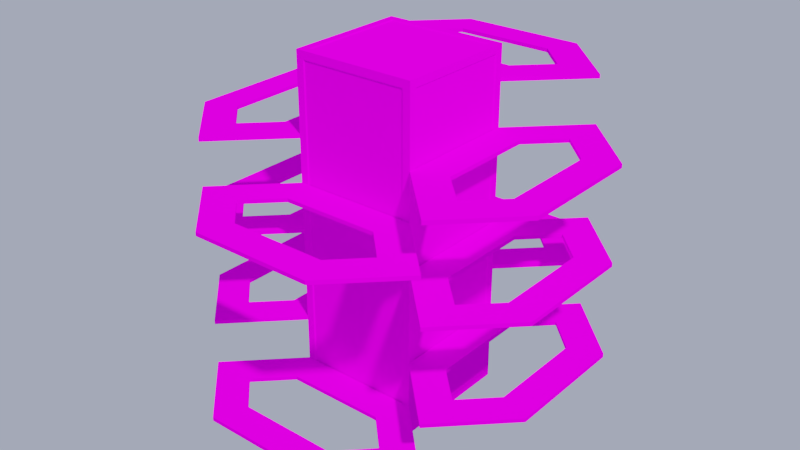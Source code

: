# Source: st011.blend  (saved by Blender 3.1.7; exported with 4.5.12 LTS)
import bpy
from mathutils import Matrix  # noqa: F401  (used for matrix-valued properties, if any)

bpy.ops.wm.read_factory_settings(use_empty=True)
scene = bpy.context.scene
scene.name = 'level1_ref'

# ---- images (referenced by path relative to the original .blend; pixels are not part of the script)
import os
ASSET_DIR = os.environ.get("B2B_ASSET_DIR", "")  # directory of the original .blend (textures are referenced by path, not embedded)
HERE = os.path.dirname(os.path.abspath(__file__))  # packed textures are extracted next to this script under _unpacked/

def load_image(name, relpath, width, height, colorspace="sRGB"):
    """Load a texture the original file referenced (path relative to the .blend, or extracted next to this script)."""
    p = next((c for c in (os.path.join(HERE, relpath), os.path.join(ASSET_DIR, relpath)) if relpath and os.path.exists(c)), "")
    if p:
        img = bpy.data.images.load(p, check_existing=True)
        img.name = name
    else:  # same state as the original file: an image datablock whose file is absent (Cycles renders it pink)
        img = bpy.data.images.new(name, width, height)
        img.source = "FILE"
        img.filepath = "//" + (relpath or name)
    img.colorspace_settings.name = colorspace
    return img
img_grass1_png = load_image('grass1.png', 'grass1.png', 1024, 1024, 'sRGB')
img_grass2_png = load_image('grass2.png', 'grass2.png', 1024, 1024, 'sRGB')
img_grass3_png = load_image('grass3.png', 'grass3.png', 1024, 1024, 'sRGB')
img_dirt1_png = load_image('dirt1.png', 'dirt1.png', 1024, 1024, 'sRGB')
img_dirt2_png = load_image('dirt2.png', 'dirt2.png', 1024, 1024, 'sRGB')
img_dirt3_png = load_image('dirt3.png', 'dirt3.png', 1024, 1024, 'sRGB')
img_w1fill_png = load_image('w1fill.png', 'w1fill.png', 1024, 1024, 'sRGB')
img_w1detailtrim_png = load_image('w1detailtrim.png', 'w1detailtrim.png', 1024, 1024, 'sRGB')
img_w1detaildoublebright_png = load_image('w1detaildoublebright.png', 'w1detaildoublebright.png', 1024, 1024, 'sRGB')
img_w1detail_png = load_image('w1detail.png', 'w1detail.png', 1024, 1024, 'sRGB')

# ---- materials (node trees are filled in below, after node groups)
mat_check = bpy.data.materials.new('check')
mat_check.alpha_threshold = 0.0
mat_check.use_backface_culling = True
mat_check.use_transparent_shadow = False
mat_check.diffuse_color = (0.4069, 0.8437, 0.8619, 1.0)
mat_check.roughness = 0.5
mat_check.specular_intensity = 0.0
mat_check2 = bpy.data.materials.new('check2')
mat_check2.alpha_threshold = 0.0
mat_check2.use_backface_culling = True
mat_check2.use_transparent_shadow = False
mat_check2.roughness = 0.5
mat_check2.specular_intensity = 0.0
mat_check3 = bpy.data.materials.new('check3')
mat_check3.alpha_threshold = 0.0
mat_check3.use_backface_culling = True
mat_check3.use_transparent_shadow = False
mat_check3.roughness = 0.5
mat_check3.specular_intensity = 0.0
mat_check4 = bpy.data.materials.new('check4')
mat_check4.alpha_threshold = 0.0
mat_check4.use_backface_culling = True
mat_check4.use_transparent_shadow = False
mat_check4.roughness = 0.5
mat_check4.specular_intensity = 0.0
mat_check5 = bpy.data.materials.new('check5')
mat_check5.use_backface_culling = True
mat_check5.use_transparent_shadow = False
mat_check5.roughness = 0.5
mat_check5.specular_intensity = 0.0
mat_check6 = bpy.data.materials.new('check6')
mat_check6.use_backface_culling = True
mat_check6.use_transparent_shadow = False
mat_check6.roughness = 0.5
mat_check6.specular_intensity = 0.0
mat_fill = bpy.data.materials.new('fill')
mat_fill.alpha_threshold = 0.0
mat_fill.use_backface_culling = True
mat_fill.use_transparent_shadow = False
mat_fill.roughness = 0.5
mat_fill.specular_intensity = 0.0
mat_trim1 = bpy.data.materials.new('trim1')
mat_trim1.use_backface_culling = True
mat_trim1.use_transparent_shadow = False
mat_trim1.roughness = 0.5
mat_trim1.specular_intensity = 0.0
mat_trim2 = bpy.data.materials.new('trim2')
mat_trim2.use_backface_culling = True
mat_trim2.use_transparent_shadow = False
mat_trim2.preview_render_type = 'FLAT'
mat_trim2.roughness = 0.5
mat_trim2.specular_intensity = 0.0
mat_trim3 = bpy.data.materials.new('trim3')
mat_trim3.use_backface_culling = True
mat_trim3.use_transparent_shadow = False
mat_trim3.roughness = 0.5
mat_trim3.specular_intensity = 0.0

# ---- node groups
ng_auto_smooth = bpy.data.node_groups.new('Auto Smooth', 'GeometryNodeTree')
_s = ng_auto_smooth.interface.new_socket(name='Geometry', in_out='OUTPUT', socket_type='NodeSocketGeometry')
_s = ng_auto_smooth.interface.new_socket(name='Geometry', in_out='INPUT', socket_type='NodeSocketGeometry')
_s = ng_auto_smooth.interface.new_socket(name='Angle', in_out='INPUT', socket_type='NodeSocketFloat')
_s.subtype = 'ANGLE'
_s.min_value = 0.0
_s.max_value = 3.142
ng_auto_smooth.is_modifier = True
_N = ng_auto_smooth.nodes; _L = ng_auto_smooth.links
n0 = _N.new('NodeGroupOutput'); n0.name = 'Group Output'; n0.location = (480, -100)
n1 = _N.new('NodeGroupInput'); n1.name = 'Group Input'; n1.location = (-420, -300)
n2 = _N.new('NodeGroupInput'); n2.name = 'Group Input.001'; n2.location = (-60, -100)
n3 = _N.new('GeometryNodeSetShadeSmooth'); n3.name = 'Set Shade Smooth'; n3.location = (120, -100)
n3.domain = 'EDGE'
n4 = _N.new('GeometryNodeSetShadeSmooth'); n4.name = 'Set Shade Smooth.001'; n4.location = (300, -100)
n5 = _N.new('GeometryNodeInputMeshEdgeAngle'); n5.name = 'Edge Angle'; n5.location = (-420, -220)
n6 = _N.new('GeometryNodeInputEdgeSmooth'); n6.name = 'Is Edge Smooth'; n6.location = (-60, -160)
n7 = _N.new('GeometryNodeInputShadeSmooth'); n7.name = 'Is Face Smooth'; n7.location = (-240, -340)
n8 = _N.new('FunctionNodeBooleanMath'); n8.name = 'Boolean Math'; n8.location = (-60, -220)
n9 = _N.new('FunctionNodeCompare'); n9.name = 'Compare'; n9.location = (-240, -180)
n9.operation = 'LESS_EQUAL'
_L.new(n5.outputs[0], n9.inputs[0])
_L.new(n4.outputs[0], n0.inputs[0])
_L.new(n1.outputs[1], n9.inputs[1])
_L.new(n9.outputs[0], n8.inputs[0])
_L.new(n7.outputs[0], n8.inputs[1])
_L.new(n2.outputs[0], n3.inputs[0])
_L.new(n6.outputs[0], n3.inputs[1])
_L.new(n3.outputs[0], n4.inputs[0])
_L.new(n8.outputs[0], n3.inputs[2])
n0.is_active_output = True

# ---- material node trees
mat_check.use_nodes = True; mat_check.node_tree.nodes.clear()
_N = mat_check.node_tree.nodes; _L = mat_check.node_tree.links
n0 = _N.new('ShaderNodeValToRGB'); n0.name = 'ColorRamp'; n0.location = (0, -200)
while len(n0.color_ramp.elements) > 1: n0.color_ramp.elements.remove(n0.color_ramp.elements[-1])
n0.color_ramp.elements[0].position = 0.0; n0.color_ramp.elements[0].color = (0.0, 0.0, 0.0, 1.0)
_e = n0.color_ramp.elements.new(1.0); _e.color = (1.0, 1.0, 1.0, 1.0)
n1 = _N.new('ShaderNodeOutputMaterial'); n1.name = 'Material Output'; n1.location = (200, 10)
n2 = _N.new('ShaderNodeTexImage'); n2.name = 'grass1.png.001'; n2.location = (-450, 0)
n2.label = 'Image grass1.png.001'
n2.width = 140
n2.image = img_grass1_png
n3 = _N.new('ShaderNodeTexCoord'); n3.name = 'Texture Coordinate'; n3.location = (-1000, 25)
n4 = _N.new('ShaderNodeMapping'); n4.name = 'Mapping: grass1.png.001'; n4.location = (-770, 0)
n4.label = 'Mapping: grass1.png.001'
n5 = _N.new('ShaderNodeBsdfPrincipled'); n5.name = 'Principled BSDF'; n5.location = (0, 0)
n5.distribution = 'GGX'
n5.subsurface_method = 'RANDOM_WALK_SKIN'
n5.inputs[3].default_value = 1.45
n5.inputs[13].default_value = 0.0
n5.inputs[27].default_value = (0.0, 0.0, 0.0, 1.0)
n5.inputs[28].default_value = 1.0
_L.new(n4.outputs[0], n2.inputs[0])
_L.new(n3.outputs[2], n4.inputs[0])
_L.new(n5.outputs[0], n1.inputs[0])
_L.new(n2.outputs[0], n5.inputs[0])
n1.is_active_output = True
mat_check2.use_nodes = True; mat_check2.node_tree.nodes.clear()
_N = mat_check2.node_tree.nodes; _L = mat_check2.node_tree.links
n0 = _N.new('ShaderNodeValToRGB'); n0.name = 'ColorRamp'; n0.location = (0, -200)
while len(n0.color_ramp.elements) > 1: n0.color_ramp.elements.remove(n0.color_ramp.elements[-1])
n0.color_ramp.elements[0].position = 0.0; n0.color_ramp.elements[0].color = (0.0, 0.0, 0.0, 1.0)
_e = n0.color_ramp.elements.new(1.0); _e.color = (1.0, 1.0, 1.0, 1.0)
n1 = _N.new('ShaderNodeOutputMaterial'); n1.name = 'Material Output'; n1.location = (200, 10)
n2 = _N.new('ShaderNodeTexImage'); n2.name = 'grass2.png'; n2.location = (-450, 0)
n2.label = 'Image grass2.png'
n2.width = 140
n2.image = img_grass2_png
n3 = _N.new('ShaderNodeTexCoord'); n3.name = 'Texture Coordinate'; n3.location = (-1000, 25)
n4 = _N.new('ShaderNodeMapping'); n4.name = 'Mapping: grass2.png'; n4.location = (-770, 0)
n4.label = 'Mapping: grass2.png'
n5 = _N.new('ShaderNodeBsdfPrincipled'); n5.name = 'Principled BSDF'; n5.location = (0, 0)
n5.distribution = 'GGX'
n5.subsurface_method = 'RANDOM_WALK_SKIN'
n5.inputs[3].default_value = 1.45
n5.inputs[13].default_value = 0.0
n5.inputs[27].default_value = (0.0, 0.0, 0.0, 1.0)
n5.inputs[28].default_value = 1.0
_L.new(n4.outputs[0], n2.inputs[0])
_L.new(n3.outputs[2], n4.inputs[0])
_L.new(n5.outputs[0], n1.inputs[0])
_L.new(n2.outputs[0], n5.inputs[0])
n1.is_active_output = True
mat_check3.use_nodes = True; mat_check3.node_tree.nodes.clear()
_N = mat_check3.node_tree.nodes; _L = mat_check3.node_tree.links
n0 = _N.new('ShaderNodeValToRGB'); n0.name = 'ColorRamp'; n0.location = (0, -200)
while len(n0.color_ramp.elements) > 1: n0.color_ramp.elements.remove(n0.color_ramp.elements[-1])
n0.color_ramp.elements[0].position = 0.0; n0.color_ramp.elements[0].color = (0.0, 0.0, 0.0, 1.0)
_e = n0.color_ramp.elements.new(1.0); _e.color = (1.0, 1.0, 1.0, 1.0)
n1 = _N.new('ShaderNodeOutputMaterial'); n1.name = 'Material Output'; n1.location = (200, 10)
n2 = _N.new('ShaderNodeTexImage'); n2.name = 'grass3.png'; n2.location = (-450, 0)
n2.label = 'Image grass3.png'
n2.width = 140
n2.image = img_grass3_png
n3 = _N.new('ShaderNodeTexCoord'); n3.name = 'Texture Coordinate'; n3.location = (-1000, 25)
n4 = _N.new('ShaderNodeMapping'); n4.name = 'Mapping: grass3.png'; n4.location = (-770, 0)
n4.label = 'Mapping: grass3.png'
n5 = _N.new('ShaderNodeBsdfPrincipled'); n5.name = 'Principled BSDF'; n5.location = (0, 0)
n5.distribution = 'GGX'
n5.subsurface_method = 'RANDOM_WALK_SKIN'
n5.inputs[3].default_value = 1.45
n5.inputs[13].default_value = 0.0
n5.inputs[27].default_value = (0.0, 0.0, 0.0, 1.0)
n5.inputs[28].default_value = 1.0
_L.new(n4.outputs[0], n2.inputs[0])
_L.new(n3.outputs[2], n4.inputs[0])
_L.new(n5.outputs[0], n1.inputs[0])
_L.new(n2.outputs[0], n5.inputs[0])
n1.is_active_output = True
mat_check4.use_nodes = True; mat_check4.node_tree.nodes.clear()
_N = mat_check4.node_tree.nodes; _L = mat_check4.node_tree.links
n0 = _N.new('ShaderNodeValToRGB'); n0.name = 'ColorRamp'; n0.location = (0, -200)
while len(n0.color_ramp.elements) > 1: n0.color_ramp.elements.remove(n0.color_ramp.elements[-1])
n0.color_ramp.elements[0].position = 0.0; n0.color_ramp.elements[0].color = (0.0, 0.0, 0.0, 1.0)
_e = n0.color_ramp.elements.new(1.0); _e.color = (1.0, 1.0, 1.0, 1.0)
n1 = _N.new('ShaderNodeOutputMaterial'); n1.name = 'Material Output'; n1.location = (200, 10)
n2 = _N.new('ShaderNodeTexImage'); n2.name = 'grass4.png'; n2.location = (-450, 0)
n2.label = 'Image grass4.png'
n2.width = 140
n2.image = img_dirt1_png
n3 = _N.new('ShaderNodeTexCoord'); n3.name = 'Texture Coordinate'; n3.location = (-1000, 25)
n4 = _N.new('ShaderNodeMapping'); n4.name = 'Mapping: grass4.png'; n4.location = (-770, 0)
n4.label = 'Mapping: grass4.png'
n5 = _N.new('ShaderNodeBsdfPrincipled'); n5.name = 'Principled BSDF'; n5.location = (0, 0)
n5.distribution = 'GGX'
n5.subsurface_method = 'RANDOM_WALK_SKIN'
n5.inputs[3].default_value = 1.45
n5.inputs[13].default_value = 0.0
n5.inputs[27].default_value = (0.0, 0.0, 0.0, 1.0)
n5.inputs[28].default_value = 1.0
_L.new(n4.outputs[0], n2.inputs[0])
_L.new(n3.outputs[2], n4.inputs[0])
_L.new(n5.outputs[0], n1.inputs[0])
_L.new(n2.outputs[0], n5.inputs[0])
n1.is_active_output = True
mat_check5.use_nodes = True; mat_check5.node_tree.nodes.clear()
_N = mat_check5.node_tree.nodes; _L = mat_check5.node_tree.links
n0 = _N.new('ShaderNodeBsdfPrincipled'); n0.name = 'Principled BSDF'; n0.location = (10, 300)
n0.distribution = 'GGX'
n0.subsurface_method = 'RANDOM_WALK_SKIN'
n0.inputs[3].default_value = 1.45
n0.inputs[13].default_value = 0.0
n0.inputs[27].default_value = (0.0, 0.0, 0.0, 1.0)
n0.inputs[28].default_value = 1.0
n1 = _N.new('ShaderNodeOutputMaterial'); n1.name = 'Material Output'; n1.location = (300, 300)
n2 = _N.new('ShaderNodeTexImage'); n2.name = 'Image Texture'; n2.location = (-280, 280)
n2.image = img_dirt2_png
_L.new(n0.outputs[0], n1.inputs[0])
_L.new(n2.outputs[0], n0.inputs[0])
n1.is_active_output = True
mat_check6.use_nodes = True; mat_check6.node_tree.nodes.clear()
_N = mat_check6.node_tree.nodes; _L = mat_check6.node_tree.links
n0 = _N.new('ShaderNodeBsdfPrincipled'); n0.name = 'Principled BSDF'; n0.location = (10, 300)
n0.distribution = 'GGX'
n0.subsurface_method = 'RANDOM_WALK_SKIN'
n0.inputs[3].default_value = 1.45
n0.inputs[13].default_value = 0.0
n0.inputs[27].default_value = (0.0, 0.0, 0.0, 1.0)
n0.inputs[28].default_value = 1.0
n1 = _N.new('ShaderNodeOutputMaterial'); n1.name = 'Material Output'; n1.location = (300, 300)
n2 = _N.new('ShaderNodeTexImage'); n2.name = 'Image Texture'; n2.location = (-280, 280)
n2.image = img_dirt3_png
_L.new(n0.outputs[0], n1.inputs[0])
_L.new(n2.outputs[0], n0.inputs[0])
n1.is_active_output = True
mat_fill.use_nodes = True; mat_fill.node_tree.nodes.clear()
_N = mat_fill.node_tree.nodes; _L = mat_fill.node_tree.links
n0 = _N.new('ShaderNodeValToRGB'); n0.name = 'ColorRamp'; n0.location = (0, -200)
while len(n0.color_ramp.elements) > 1: n0.color_ramp.elements.remove(n0.color_ramp.elements[-1])
n0.color_ramp.elements[0].position = 0.0; n0.color_ramp.elements[0].color = (0.0, 0.0, 0.0, 1.0)
_e = n0.color_ramp.elements.new(1.0); _e.color = (1.0, 1.0, 1.0, 1.0)
n1 = _N.new('ShaderNodeOutputMaterial'); n1.name = 'Material Output'; n1.location = (200, 10)
n2 = _N.new('ShaderNodeTexImage'); n2.name = 'fill.png.001'; n2.location = (-450, 0)
n2.label = 'Image fill.png.001'
n2.width = 140
n2.image = img_w1fill_png
n3 = _N.new('ShaderNodeTexCoord'); n3.name = 'Texture Coordinate'; n3.location = (-1000, 25)
n4 = _N.new('ShaderNodeMapping'); n4.name = 'Mapping: fill.png.001'; n4.location = (-770, 0)
n4.label = 'Mapping: fill.png.001'
n5 = _N.new('ShaderNodeBsdfPrincipled'); n5.name = 'Principled BSDF'; n5.location = (0, 0)
n5.distribution = 'GGX'
n5.subsurface_method = 'RANDOM_WALK_SKIN'
n5.inputs[3].default_value = 1.45
n5.inputs[13].default_value = 0.0
n5.inputs[27].default_value = (0.0, 0.0, 0.0, 1.0)
n5.inputs[28].default_value = 1.0
_L.new(n4.outputs[0], n2.inputs[0])
_L.new(n3.outputs[2], n4.inputs[0])
_L.new(n5.outputs[0], n1.inputs[0])
_L.new(n2.outputs[0], n5.inputs[0])
n1.is_active_output = True
mat_trim1.use_nodes = True; mat_trim1.node_tree.nodes.clear()
_N = mat_trim1.node_tree.nodes; _L = mat_trim1.node_tree.links
n0 = _N.new('ShaderNodeBsdfPrincipled'); n0.name = 'Principled BSDF'; n0.location = (10, 300)
n0.distribution = 'GGX'
n0.subsurface_method = 'RANDOM_WALK_SKIN'
n0.inputs[3].default_value = 1.45
n0.inputs[13].default_value = 0.0
n0.inputs[27].default_value = (0.0, 0.0, 0.0, 1.0)
n0.inputs[28].default_value = 1.0
n1 = _N.new('ShaderNodeOutputMaterial'); n1.name = 'Material Output'; n1.location = (300, 300)
n2 = _N.new('ShaderNodeTexImage'); n2.name = 'Image Texture'; n2.location = (-280, 280)
n2.image = img_w1detailtrim_png
_L.new(n0.outputs[0], n1.inputs[0])
_L.new(n2.outputs[0], n0.inputs[0])
n1.is_active_output = True
mat_trim2.use_nodes = True; mat_trim2.node_tree.nodes.clear()
_N = mat_trim2.node_tree.nodes; _L = mat_trim2.node_tree.links
n0 = _N.new('ShaderNodeBsdfPrincipled'); n0.name = 'Principled BSDF'; n0.location = (10, 300)
n0.distribution = 'GGX'
n0.subsurface_method = 'RANDOM_WALK_SKIN'
n0.inputs[3].default_value = 1.45
n0.inputs[13].default_value = 0.0
n0.inputs[27].default_value = (0.0, 0.0, 0.0, 1.0)
n0.inputs[28].default_value = 1.0
n1 = _N.new('ShaderNodeOutputMaterial'); n1.name = 'Material Output'; n1.location = (300, 300)
n2 = _N.new('ShaderNodeTexImage'); n2.name = 'Image Texture'; n2.location = (-280, 280)
n2.image = img_w1detaildoublebright_png
_L.new(n0.outputs[0], n1.inputs[0])
_L.new(n2.outputs[0], n0.inputs[0])
n1.is_active_output = True
mat_trim3.use_nodes = True; mat_trim3.node_tree.nodes.clear()
_N = mat_trim3.node_tree.nodes; _L = mat_trim3.node_tree.links
n0 = _N.new('ShaderNodeBsdfPrincipled'); n0.name = 'Principled BSDF'; n0.location = (10, 300)
n0.distribution = 'GGX'
n0.subsurface_method = 'RANDOM_WALK_SKIN'
n0.inputs[3].default_value = 1.45
n0.inputs[13].default_value = 0.0
n0.inputs[27].default_value = (0.0, 0.0, 0.0, 1.0)
n0.inputs[28].default_value = 1.0
n1 = _N.new('ShaderNodeOutputMaterial'); n1.name = 'Material Output'; n1.location = (300, 300)
n2 = _N.new('ShaderNodeTexImage'); n2.name = 'Image Texture'; n2.location = (-280, 280)
n2.image = img_w1detail_png
_L.new(n0.outputs[0], n1.inputs[0])
_L.new(n2.outputs[0], n0.inputs[0])
n1.is_active_output = True

# ---- world
world_world = bpy.data.worlds.new('World'); scene.world = world_world
world_world.use_nodes = True; world_world.node_tree.nodes.clear()
_N = world_world.node_tree.nodes; _L = world_world.node_tree.links
n0 = _N.new('ShaderNodeOutputWorld'); n0.name = 'World Output'; n0.location = (300, 300)
n1 = _N.new('ShaderNodeBackground'); n1.name = 'Background'; n1.location = (10, 300)
n1.inputs[0].default_value = (0.377, 0.421, 0.5705, 1.0)
_L.new(n1.outputs[0], n0.inputs[0])
n0.is_active_output = True
world_world.color = (0.05088, 0.05088, 0.05088)
world_world.use_sun_shadow = False
world_world.sun_shadow_jitter_overblur = 0.0
world_world.cycles.sampling_method = 'MANUAL'

# ---- lights
light_sun = bpy.data.lights.new('Sun', 'SUN')
light_sun.transmission_factor = 0.0
light_sun.angle = 0.05236
light_sun.energy = 5.0
light_sun.shadow_soft_size = 0.0625

# ---- meshes
me_cube_002 = bpy.data.meshes.new('Cube.002')
me_cube_002.from_pydata([(-8.0, -8.0, 0.0), (-8.0, 8.0, 0.0), (6.343, 4.0, 0.0), (-20.0, -22.34, -6.0), (-20.0, -9.657, -6.0), (-8.0, -8.0, -6.0), (8.0, -24.0, -6.0), (24.0, -24.0, -6.0), (24.0, -8.0, -6.0), (-6.343, -36.0, -12.0), (6.343, -36.0, -12.0), (-20.0, -9.657, -18.0), (-8.0, -24.0, -18.0), (-24.0, -24.0, -18.0), (20.0, -22.34, -18.0), (20.0, -9.657, -18.0), (8.0, -8.0, -24.0), (-6.343, 4.0, -24.0), (8.0, 8.0, -24.0), (-8.0, -8.0, -30.0), (-24.0, -8.0, -30.0), (-20.0, -22.34, -30.0), (20.0, -22.34, -30.0), (20.0, -9.657, -30.0), (-8.0, -40.0, -36.0), (6.343, -36.0, -36.0), (-8.0, -24.0, -36.0), (-8.0, -24.0, 4.0), (8.0, -24.0, 4.0), (-8.0, -8.0, 4.0), (8.0, -8.0, 4.0), (-8.0, -24.0, -40.0), (-8.0, -8.0, -40.0), (8.0, -24.0, -40.0), (8.0, -8.0, -40.0), (16.0, 0.0, -6.0), (16.0, -5.657, -18.0), (16.0, -5.657, -30.0), (16.0, -32.0, -6.0), (16.0, -26.34, -18.0), (16.0, -26.34, -30.0), (12.0, -22.34, -18.0), (12.0, -22.34, -30.0), (10.34, -32.0, -12.0), (10.34, -32.0, -36.0), (6.343, -28.0, -12.0), (6.343, -28.0, -36.0), (-10.34, -32.0, -12.0), (-10.34, -32.0, -36.0), (-6.343, -28.0, -12.0), (-16.0, -26.34, -6.0), (-16.0, -26.34, -18.0), (-16.0, -26.34, -30.0), (-12.0, -22.34, -6.0), (-12.0, -22.34, -30.0), (-16.0, -5.657, -6.0), (-16.0, -5.657, -18.0), (-16.0, -5.657, -30.0), (-12.0, -9.657, -18.0), (-10.34, 0.0, 0.0), (-10.34, 0.0, -24.0), (-6.343, -4.0, -24.0), (10.34, 0.0, 0.0), (10.34, 0.0, -24.0), (6.343, -4.0, 0.0), (8.0, -8.0, -6.0), (12.0, -9.657, -18.0), (12.0, -9.657, -30.0), (-7.0, -23.0, 4.0), (7.0, -23.0, 4.0), (7.0, -9.0, 4.0), (-7.0, -9.0, 4.0), (-7.0, -23.0, -40.0), (-7.0, -9.0, -40.0), (7.0, -9.0, -40.0), (7.0, -23.0, -40.0), (7.0, -8.0, 3.0), (7.0, -8.0, -39.0), (-7.0, -8.0, -39.0), (-7.0, -8.0, 3.0), (-7.0, -24.0, 3.0), (-7.0, -24.0, -39.0), (7.0, -24.0, -39.0), (7.0, -24.0, 3.0), (8.0, -23.0, 3.0), (8.0, -23.0, -39.0), (8.0, -9.0, -39.0), (8.0, -9.0, 3.0), (-8.0, -9.0, 3.0), (-8.0, -9.0, -39.0), (-8.0, -23.0, -39.0), (-8.0, -23.0, 3.0), (-6.875, -22.88, 3.875), (6.875, -22.88, 3.875), (6.875, -9.125, 3.875), (-6.875, -9.125, 3.875), (-6.875, -22.88, -39.88), (-6.875, -9.125, -39.88), (6.875, -9.125, -39.88), (6.875, -22.88, -39.88), (6.875, -8.125, 2.875), (6.875, -8.125, -38.88), (-6.875, -8.125, -38.88), (-6.875, -8.125, 2.875), (-6.875, -23.88, 2.875), (-6.875, -23.88, -38.88), (6.875, -23.88, -38.88), (6.875, -23.88, 2.875), (7.875, -22.88, 2.875), (7.875, -22.88, -38.88), (7.875, -9.125, -38.88), (7.875, -9.125, 2.875), (-7.875, -9.125, 2.875), (-7.875, -9.125, -38.88), (-7.875, -22.88, -38.88), (-7.875, -22.88, 2.875), (8.0, 8.0, 0.0), (-6.343, 4.0, 0.0), (-24.0, -24.0, -6.0), (-24.0, -8.0, -6.0), (8.0, -40.0, -12.0), (-8.0, -40.0, -12.0), (-20.0, -22.34, -18.0), (-24.0, -8.0, -18.0), (24.0, -8.0, -18.0), (24.0, -24.0, -18.0), (-8.0, 8.0, -24.0), (6.343, 4.0, -24.0), (-24.0, -24.0, -30.0), (-20.0, -9.657, -30.0), (24.0, -8.0, -30.0), (24.0, -24.0, -30.0), (8.0, -40.0, -36.0), (-6.343, -36.0, -36.0), (16.0, 0.0, -18.0), (16.0, 0.0, -30.0), (16.0, -32.0, -18.0), (16.0, -32.0, -30.0), (8.0, -24.0, -18.0), (8.0, -24.0, -30.0), (16.0, -32.0, -12.0), (16.0, -32.0, -36.0), (8.0, -24.0, -12.0), (8.0, -24.0, -36.0), (-16.0, -32.0, -12.0), (-16.0, -32.0, -36.0), (-8.0, -24.0, -12.0), (-16.0, -32.0, -6.0), (-16.0, -32.0, -18.0), (-16.0, -32.0, -30.0), (-8.0, -24.0, -6.0), (-8.0, -24.0, -30.0), (-16.0, 0.0, -6.0), (-16.0, 0.0, -18.0), (-16.0, 0.0, -30.0), (-8.0, -8.0, -18.0), (-16.0, 0.0, 0.0), (-16.0, 0.0, -24.0), (-8.0, -8.0, -24.0), (16.0, 0.0, 0.0), (16.0, 0.0, -24.0), (8.0, -8.0, 0.0), (8.0, -8.0, -18.0), (8.0, -8.0, -30.0), (-6.343, -4.0, 0.0), (-12.0, -9.657, -6.0), (-12.0, -22.34, -18.0), (6.343, -4.0, -24.0), (-12.0, -9.657, -30.0), (-6.343, -28.0, -36.0), (20.0, -9.657, -6.0), (20.0, -22.34, -6.0), (16.0, -5.657, -6.0), (16.0, -26.34, -6.0), (12.0, -9.657, -6.0), (12.0, -22.34, -6.0), (8.0, 8.0, -0.5), (-8.0, 8.0, -0.5), (-24.0, -24.0, -6.5), (-24.0, -8.0, -6.5), (20.0, -9.657, -6.5), (20.0, -22.34, -6.5), (8.0, -40.0, -12.5), (-8.0, -40.0, -12.5), (-24.0, -24.0, -18.5), (-24.0, -8.0, -18.5), (24.0, -8.0, -18.5), (24.0, -24.0, -18.5), (-8.0, 8.0, -24.5), (8.0, 8.0, -24.5), (-24.0, -24.0, -30.5), (-24.0, -8.0, -30.5), (24.0, -8.0, -30.5), (24.0, -24.0, -30.5), (8.0, -40.0, -36.5), (-8.0, -40.0, -36.5), (16.0, -5.657, -6.5), (16.0, 0.0, -18.5), (16.0, 0.0, -30.5), (16.0, -26.34, -6.5), (16.0, -32.0, -18.5), (16.0, -32.0, -30.5), (8.0, -24.0, -18.5), (8.0, -24.0, -30.5), (16.0, -32.0, -12.5), (16.0, -32.0, -36.5), (8.0, -24.0, -12.5), (8.0, -24.0, -36.5), (-16.0, -32.0, -12.5), (-16.0, -32.0, -36.5), (-8.0, -24.0, -12.5), (-16.0, -32.0, -6.5), (-16.0, -32.0, -18.5), (-16.0, -32.0, -30.5), (-8.0, -24.0, -6.5), (-8.0, -24.0, -30.5), (-16.0, 0.0, -6.5), (-16.0, 0.0, -18.5), (-16.0, 0.0, -30.5), (-8.0, -8.0, -18.5), (-16.0, 0.0, -0.5), (-16.0, 0.0, -24.5), (-8.0, -8.0, -24.5), (16.0, 0.0, -0.5), (16.0, 0.0, -24.5), (8.0, -8.0, -0.5), (12.0, -9.657, -6.5), (8.0, -8.0, -18.5), (8.0, -8.0, -30.5), (-8.0, -8.0, -0.5), (-8.0, -8.0, -6.5), (12.0, -22.34, -6.5), (-8.0, -24.0, -18.5), (8.0, -8.0, -24.5), (-8.0, -8.0, -30.5), (-8.0, -24.0, -36.5), (6.343, 4.0, -0.5), (-6.343, 4.0, -0.5), (-20.0, -22.34, -6.5), (-20.0, -9.657, -6.5), (6.343, -36.0, -12.5), (-6.343, -36.0, -12.5), (-20.0, -22.34, -18.5), (-20.0, -9.657, -18.5), (20.0, -9.657, -18.5), (20.0, -22.34, -18.5), (-6.343, 4.0, -24.5), (6.343, 4.0, -24.5), (-20.0, -22.34, -30.5), (-20.0, -9.657, -30.5), (20.0, -9.657, -30.5), (20.0, -22.34, -30.5), (6.343, -36.0, -36.5), (-6.343, -36.0, -36.5), (16.0, -5.657, -18.5), (16.0, -5.657, -30.5), (16.0, -26.34, -18.5), (16.0, -26.34, -30.5), (12.0, -22.34, -18.5), (12.0, -22.34, -30.5), (10.34, -32.0, -12.5), (10.34, -32.0, -36.5), (6.343, -28.0, -12.5), (6.343, -28.0, -36.5), (-10.34, -32.0, -12.5), (-10.34, -32.0, -36.5), (-6.343, -28.0, -12.5), (-16.0, -26.34, -6.5), (-16.0, -26.34, -18.5), (-16.0, -26.34, -30.5), (-12.0, -22.34, -6.5), (-12.0, -22.34, -30.5), (-16.0, -5.657, -6.5), (-16.0, -5.657, -18.5), (-16.0, -5.657, -30.5), (-12.0, -9.657, -18.5), (-10.34, 0.0, -0.5), (-10.34, 0.0, -24.5), (-6.343, -4.0, -24.5), (10.34, 0.0, -0.5), (10.34, 0.0, -24.5), (6.343, -4.0, -0.5), (12.0, -9.657, -18.5), (12.0, -9.657, -30.5), (-6.343, -4.0, -0.5), (-12.0, -9.657, -6.5), (-12.0, -22.34, -18.5), (6.343, -4.0, -24.5), (-12.0, -9.657, -30.5), (-6.343, -28.0, -36.5), (24.0, -8.0, -6.5), (24.0, -24.0, -6.5), (16.0, 0.0, -6.5), (16.0, -32.0, -6.5), (8.0, -8.0, -6.5), (8.0, -24.0, -6.5)], [], [(240, 182, 183, 241), (92, 93, 94, 95), (96, 97, 98, 99), (100, 101, 102, 103), (104, 105, 106, 107), (108, 109, 110, 111), (112, 113, 114, 115), (238, 178, 179, 239), (237, 177, 176, 236), (27, 28, 69, 68), (28, 30, 70, 69), (30, 29, 71, 70), (29, 27, 68, 71), (31, 32, 73, 72), (32, 34, 74, 73), (34, 33, 75, 74), (33, 31, 72, 75), (30, 34, 77, 76), (34, 32, 78, 77), (32, 29, 79, 78), (29, 30, 76, 79), (27, 31, 81, 80), (31, 33, 82, 81), (33, 28, 83, 82), (28, 27, 80, 83), (28, 33, 85, 84), (33, 34, 86, 85), (34, 30, 87, 86), (30, 28, 84, 87), (29, 32, 89, 88), (32, 31, 90, 89), (31, 27, 91, 90), (27, 29, 88, 91), (68, 69, 93, 92), (69, 70, 94, 93), (70, 71, 95, 94), (71, 68, 92, 95), (72, 73, 97, 96), (73, 74, 98, 97), (74, 75, 99, 98), (75, 72, 96, 99), (76, 77, 101, 100), (77, 78, 102, 101), (78, 79, 103, 102), (79, 76, 100, 103), (80, 81, 105, 104), (81, 82, 106, 105), (82, 83, 107, 106), (83, 80, 104, 107), (84, 85, 109, 108), (85, 86, 110, 109), (86, 87, 111, 110), (87, 84, 108, 111), (88, 89, 113, 112), (89, 90, 114, 113), (90, 91, 115, 114), (91, 88, 112, 115), (117, 2, 116, 1), (3, 4, 119, 118), (10, 9, 121, 120), (122, 11, 123, 13), (15, 14, 125, 124), (17, 127, 18, 126), (21, 129, 20, 128), (23, 22, 131, 130), (25, 133, 24, 132), (36, 15, 124, 134), (37, 23, 130, 135), (14, 39, 136, 125), (22, 40, 137, 131), (39, 41, 138, 136), (40, 42, 139, 137), (43, 10, 120, 140), (44, 25, 132, 141), (45, 43, 140, 142), (46, 44, 141, 143), (9, 47, 144, 121), (133, 48, 145, 24), (47, 49, 146, 144), (50, 3, 118, 147), (51, 122, 13, 148), (52, 21, 128, 149), (53, 50, 147, 150), (54, 52, 149, 151), (4, 55, 152, 119), (11, 56, 153, 123), (129, 57, 154, 20), (56, 58, 155, 153), (59, 117, 1, 156), (60, 17, 126, 157), (61, 60, 157, 158), (2, 62, 159, 116), (127, 63, 160, 18), (62, 64, 161, 159), (66, 36, 134, 162), (67, 37, 135, 163), (64, 164, 0, 161), (165, 53, 150, 5), (49, 45, 142, 146), (58, 166, 12, 155), (41, 66, 162, 138), (167, 61, 158, 16), (168, 54, 151, 19), (42, 67, 163, 139), (169, 46, 143, 26), (48, 169, 26, 145), (166, 51, 148, 12), (55, 165, 5, 152), (57, 168, 19, 154), (164, 59, 156, 0), (63, 167, 16, 160), (170, 171, 7, 8), (172, 170, 8, 35), (171, 173, 38, 7), (174, 172, 35, 65), (175, 174, 65, 6), (173, 175, 6, 38), (242, 184, 185, 243), (244, 186, 187, 245), (246, 188, 189, 247), (248, 190, 191, 249), (250, 192, 193, 251), (252, 194, 195, 253), (254, 197, 186, 244), (255, 198, 192, 250), (245, 187, 200, 256), (251, 193, 201, 257), (256, 200, 202, 258), (257, 201, 203, 259), (260, 204, 182, 240), (261, 205, 194, 252), (262, 206, 204, 260), (263, 207, 205, 261), (241, 183, 208, 264), (253, 195, 209, 265), (264, 208, 210, 266), (267, 211, 178, 238), (268, 212, 184, 242), (269, 213, 190, 248), (270, 214, 211, 267), (271, 215, 213, 269), (239, 179, 216, 272), (243, 185, 217, 273), (249, 191, 218, 274), (273, 217, 219, 275), (276, 220, 177, 237), (277, 221, 188, 246), (278, 222, 221, 277), (236, 176, 223, 279), (247, 189, 224, 280), (279, 223, 225, 281), (282, 227, 197, 254), (283, 228, 198, 255), (281, 225, 229, 284), (285, 230, 214, 270), (266, 210, 206, 262), (275, 219, 232, 286), (258, 202, 227, 282), (287, 233, 222, 278), (288, 234, 215, 271), (259, 203, 228, 283), (289, 235, 207, 263), (265, 209, 235, 289), (286, 232, 212, 268), (272, 216, 230, 285), (274, 218, 234, 288), (284, 229, 220, 276), (280, 224, 233, 287), (180, 290, 291, 181), (196, 292, 290, 180), (181, 291, 293, 199), (226, 294, 292, 196), (231, 295, 294, 226), (199, 293, 295, 231), (131, 193, 192, 130), (168, 288, 271, 54), (12, 232, 219, 155), (24, 195, 194, 132), (42, 259, 283, 67), (162, 227, 202, 138), (169, 289, 263, 46), (158, 222, 233, 16), (48, 265, 289, 169), (151, 215, 234, 19), (166, 286, 268, 51), (163, 228, 203, 139), (55, 272, 285, 165), (143, 207, 235, 26), (57, 274, 288, 168), (173, 199, 231, 175), (117, 237, 236, 2), (164, 284, 276, 59), (26, 235, 209, 145), (3, 238, 239, 4), (63, 280, 287, 167), (148, 212, 232, 12), (10, 240, 241, 9), (5, 230, 216, 152), (122, 242, 243, 11), (19, 234, 218, 154), (15, 244, 245, 14), (156, 220, 229, 0), (17, 246, 247, 127), (7, 291, 290, 8), (16, 233, 224, 160), (21, 248, 249, 129), (8, 290, 292, 35), (23, 250, 251, 22), (38, 293, 291, 7), (172, 196, 180, 170), (25, 252, 253, 133), (35, 292, 294, 65), (124, 186, 197, 134), (36, 254, 244, 15), (65, 294, 295, 6), (130, 192, 198, 135), (37, 255, 250, 23), (6, 295, 293, 38), (171, 181, 199, 173), (14, 245, 256, 39), (136, 200, 187, 125), (22, 251, 257, 40), (137, 201, 193, 131), (39, 256, 258, 41), (138, 202, 200, 136), (40, 257, 259, 42), (139, 203, 201, 137), (43, 260, 240, 10), (120, 182, 204, 140), (44, 261, 252, 25), (132, 194, 205, 141), (45, 262, 260, 43), (140, 204, 206, 142), (46, 263, 261, 44), (141, 205, 207, 143), (9, 241, 264, 47), (144, 208, 183, 121), (133, 253, 265, 48), (145, 209, 195, 24), (47, 264, 266, 49), (146, 210, 208, 144), (50, 267, 238, 3), (118, 178, 211, 147), (51, 268, 242, 122), (13, 184, 212, 148), (52, 269, 248, 21), (128, 190, 213, 149), (53, 270, 267, 50), (147, 211, 214, 150), (54, 271, 269, 52), (149, 213, 215, 151), (4, 239, 272, 55), (152, 216, 179, 119), (11, 243, 273, 56), (153, 217, 185, 123), (129, 249, 274, 57), (154, 218, 191, 20), (56, 273, 275, 58), (155, 219, 217, 153), (59, 276, 237, 117), (1, 177, 220, 156), (60, 277, 246, 17), (126, 188, 221, 157), (61, 278, 277, 60), (157, 221, 222, 158), (2, 236, 279, 62), (159, 223, 176, 116), (127, 247, 280, 63), (160, 224, 189, 18), (116, 176, 177, 1), (62, 279, 281, 64), (161, 225, 223, 159), (119, 179, 178, 118), (66, 282, 254, 36), (174, 226, 196, 172), (67, 283, 255, 37), (134, 197, 227, 162), (170, 180, 181, 171), (64, 281, 284, 164), (135, 198, 228, 163), (121, 183, 182, 120), (165, 285, 270, 53), (0, 229, 225, 161), (123, 185, 184, 13), (49, 266, 262, 45), (150, 214, 230, 5), (125, 187, 186, 124), (58, 275, 286, 166), (175, 231, 226, 174), (18, 189, 188, 126), (41, 258, 282, 66), (20, 191, 190, 128), (167, 287, 278, 61), (142, 206, 210, 146)])
me_cube_002.polygons.foreach_set('material_index', [6, 6, 6, 6, 6, 6, 6, 6, 6, 8, 8, 8, 8, 8, 8, 8, 8, 8, 8, 8, 8, 8, 8, 8, 8, 8, 8, 8, 8, 8, 8, 8, 8, 8, 8, 8, 8, 8, 8, 8, 8, 8, 8, 8, 8, 8, 8, 8, 8, 8, 8, 8, 8, 8, 8, 8, 8, 0, 1, 2, 3, 3, 5, 4, 4, 0, 3, 4, 3, 4, 3, 4, 2, 0, 2, 0, 2, 0, 2, 1, 3, 4, 1, 4, 1, 3, 4, 3, 0, 5, 5, 0, 5, 0, 3, 4, 0, 1, 2, 3, 3, 5, 4, 4, 0, 0, 3, 1, 4, 0, 5, 1, 1, 1, 1, 1, 1, 6, 6, 6, 6, 6, 6, 6, 6, 6, 6, 6, 6, 6, 6, 6, 6, 6, 6, 6, 6, 6, 6, 6, 6, 6, 6, 6, 6, 6, 6, 6, 6, 6, 6, 6, 6, 6, 6, 6, 6, 6, 6, 6, 6, 6, 6, 6, 6, 6, 6, 6, 6, 6, 6, 6, 6, 6, 7, 7, 7, 7, 7, 7, 7, 7, 7, 7, 7, 7, 7, 7, 7, 7, 7, 7, 7, 7, 7, 7, 7, 7, 7, 7, 7, 7, 7, 7, 7, 7, 7, 7, 7, 7, 7, 7, 7, 7, 7, 7, 7, 7, 7, 7, 7, 7, 7, 7, 7, 7, 7, 7, 7, 7, 7, 7, 7, 7, 7, 7, 7, 7, 7, 7, 7, 7, 7, 7, 7, 7, 7, 7, 7, 7, 7, 7, 7, 7, 7, 7, 7, 7, 7, 7, 7, 7, 7, 7, 7, 7, 7, 7, 7, 7, 7, 7, 7, 7, 7, 7, 7, 7, 7, 7, 7, 7, 7, 7, 7, 7, 7, 7, 7, 7, 7, 7, 7, 7])
_uv = me_cube_002.uv_layers.new(name='UVMap')
_uv.uv.foreach_set('vector', [3.672, -17.5, 4.5, -19.5, -3.5, -19.5, -2.672, -17.5, -1.417, -2.451, 0.2431, -2.896, 0.688, -1.236, -0.9722, -0.7909, -1.417, -2.451, -0.9722, -0.7909, 0.688, -1.236, 0.2431, -2.896, 1.076, 0.2131, -0.2745, -4.828, -1.935, -4.383, -0.584, 0.6579, -0.584, 0.6579, -1.935, -4.383, -0.2745, -4.828, 1.076, 0.2131, -2.516, 1.176, -3.867, -3.865, -2.206, -4.31, -0.8557, 0.7307, -0.8557, 0.7307, -2.206, -4.31, -3.867, -3.865, -2.516, 1.176, -9.5, -10.67, -11.5, -11.5, -11.5, -3.5, -9.5, -4.328, -2.672, 2.5, -3.5, 4.5, 4.5, 4.5, 3.672, 2.5, -1.0, -23.0, 3.0, -23.0, 2.75, -22.0, -0.75, -22.0, -5.75, -12.0, -1.75, -12.0, -2.0, -11.0, -5.5, -11.0, 3.0, -7.0, -1.0, -7.0, -0.75, -8.0, 2.75, -8.0, -1.75, 4.0, -5.75, 4.0, -5.5, 3.0, -2.0, 3.0, -5.75, 4.0, -1.75, 4.0, -2.0, 3.0, -5.5, 3.0, -1.0, -7.0, 3.0, -7.0, 2.75, -8.0, -0.75, -8.0, -1.75, -12.0, -5.75, -12.0, -5.5, -11.0, -2.0, -11.0, 3.0, -23.0, -1.0, -23.0, -0.75, -22.0, 2.75, -22.0, 1.25, -12.0, -9.75, -12.0, -9.5, -11.0, 1.0, -11.0, 3.0, -39.0, -1.0, -39.0, -0.75, -38.0, 2.75, -38.0, -9.75, 4.0, 1.25, 4.0, 1.0, 3.0, -9.5, 3.0, -1.0, 5.0, 3.0, 5.0, 2.75, 4.0, -0.75, 4.0, 1.25, 4.0, -9.75, 4.0, -9.5, 3.0, 1.0, 3.0, -1.0, -39.0, 3.0, -39.0, 2.75, -38.0, -0.75, -38.0, -9.75, -12.0, 1.25, -12.0, 1.0, -11.0, -9.5, -11.0, 3.0, 5.0, -1.0, 5.0, -0.75, 4.0, 2.75, 4.0, 1.25, 20.0, -9.75, 20.0, -9.5, 19.0, 1.0, 19.0, -5.0, -39.0, -1.0, -39.0, -1.25, -38.0, -4.75, -38.0, -9.75, 4.0, 1.25, 4.0, 1.0, 5.0, -9.5, 5.0, -1.0, 5.0, -5.0, 5.0, -4.75, 4.0, -1.25, 4.0, 1.25, 4.0, -9.75, 4.0, -9.5, 5.0, 1.0, 5.0, -1.0, -39.0, -5.0, -39.0, -4.75, -38.0, -1.25, -38.0, -9.75, 20.0, 1.25, 20.0, 1.0, 19.0, -9.5, 19.0, -5.0, 5.0, -1.0, 5.0, -1.25, 4.0, -4.75, 4.0, 0.0, 0.0, 0.0, 0.0, 0.0, 0.3502, 0.0, 0.3502, 0.0, 0.0, 0.0, 0.0, 0.0, 0.3502, 0.0, 0.3502, 0.0, 0.0, 0.0, 0.0, 0.0, 0.3502, 0.0, 0.3502, 0.0, 0.0, 0.0, 0.0, 0.0, 0.3502, 0.0, 0.3502, 0.0, 0.0, 0.0, 0.0, 0.0, 0.3502, 0.0, 0.3502, 0.0, 0.0, 0.0, 0.0, 0.0, 0.3502, 0.0, 0.3502, 0.0, 0.0, 0.0, 0.0, 0.0, 0.3502, 0.0, 0.3502, 0.0, 0.0, 0.0, 0.0, 0.0, 0.3502, 0.0, 0.3502, 0.0, 0.0, 0.0, 0.0, 0.0, 0.3502, 0.0, 0.3502, 0.0, 0.0, 0.0, 0.0, 0.0, 0.3502, 0.0, 0.3502, 0.0, 0.0, 0.0, 0.0, 0.0, 0.3502, 0.0, 0.3502, 0.0, 0.0, 0.0, 0.0, 0.0, 0.3502, 0.0, 0.3502, 0.0, 0.0, 0.0, 0.0, 0.0, 0.3502, 0.0, 0.3502, 0.0, 0.0, 0.0, 0.0, 0.0, 0.3502, 0.0, 0.3502, 0.0, 0.0, 0.0, 0.0, 0.0, 0.3502, 0.0, 0.3502, 0.0, 0.0, 0.0, 0.0, 0.0, 0.3502, 0.0, 0.3502, 0.0, 0.0, 0.0, 0.0, 0.0, 0.3502, 0.0, 0.3502, 0.0, 0.0, 0.0, 0.0, 0.0, 0.3502, 0.0, 0.3502, 0.0, 0.0, 0.0, 0.0, 0.0, 0.3502, 0.0, 0.3502, 0.0, 0.0, 0.0, 0.0, 0.0, 0.3502, 0.0, 0.3502, 0.0, 0.0, 0.0, 0.0, 0.0, 0.3502, 0.0, 0.3502, 0.0, 0.0, 0.0, 0.0, 0.0, 0.3502, 0.0, 0.3502, 0.0, 0.0, 0.0, 0.0, 0.0, 0.3502, 0.0, 0.3502, 0.0, 0.0, 0.0, 0.0, 0.0, 0.3502, 0.0, 0.3502, -2.672, 2.5, 3.672, 2.5, 4.5, 4.5, -3.5, 4.5, -9.5, -10.67, -9.5, -4.328, -11.5, -3.5, -11.5, -11.5, 3.672, -17.5, -2.672, -17.5, -3.5, -19.5, 4.5, -19.5, -9.5, -10.67, -9.5, -4.328, -11.5, -3.5, -11.5, -11.5, 10.5, -4.328, 10.5, -10.67, 12.5, -11.5, 12.5, -3.5, -2.672, 2.5, 3.672, 2.5, 4.5, 4.5, -3.5, 4.5, -9.5, -10.67, -9.5, -4.328, -11.5, -3.5, -11.5, -11.5, 10.5, -4.328, 10.5, -10.67, 12.5, -11.5, 12.5, -3.5, 3.672, -17.5, -2.672, -17.5, -3.5, -19.5, 4.5, -19.5, 8.5, -2.328, 10.5, -4.328, 12.5, -3.5, 8.5, 0.5, 8.5, -2.328, 10.5, -4.328, 12.5, -3.5, 8.5, 0.5, 10.5, -10.67, 8.5, -12.67, 8.5, -15.5, 12.5, -11.5, 10.5, -10.67, 8.5, -12.67, 8.5, -15.5, 12.5, -11.5, 8.5, -12.67, 6.5, -10.67, 4.5, -11.5, 8.5, -15.5, 8.5, -12.67, 6.5, -10.67, 4.5, -11.5, 8.5, -15.5, 5.672, -15.5, 3.672, -17.5, 4.5, -19.5, 8.5, -15.5, 5.672, -15.5, 3.672, -17.5, 4.5, -19.5, 8.5, -15.5, 3.672, -13.5, 5.672, -15.5, 8.5, -15.5, 4.5, -11.5, 3.672, -13.5, 5.672, -15.5, 8.5, -15.5, 4.5, -11.5, -2.672, -17.5, -4.672, -15.5, -7.5, -15.5, -3.5, -19.5, -2.672, -17.5, -4.672, -15.5, -7.5, -15.5, -3.5, -19.5, -4.672, -15.5, -2.672, -13.5, -3.5, -11.5, -7.5, -15.5, -7.5, -12.67, -9.5, -10.67, -11.5, -11.5, -7.5, -15.5, -7.5, -12.67, -9.5, -10.67, -11.5, -11.5, -7.5, -15.5, -7.5, -12.67, -9.5, -10.67, -11.5, -11.5, -7.5, -15.5, -5.5, -10.67, -7.5, -12.67, -7.5, -15.5, -3.5, -11.5, -5.5, -10.67, -7.5, -12.67, -7.5, -15.5, -3.5, -11.5, -9.5, -4.328, -7.5, -2.328, -7.5, 0.5, -11.5, -3.5, -9.5, -4.328, -7.5, -2.328, -7.5, 0.5, -11.5, -3.5, -9.5, -4.328, -7.5, -2.328, -7.5, 0.5, -11.5, -3.5, -7.5, -2.328, -5.5, -4.328, -3.5, -3.5, -7.5, 0.5, -4.672, 0.5, -2.672, 2.5, -3.5, 4.5, -7.5, 0.5, -4.672, 0.5, -2.672, 2.5, -3.5, 4.5, -7.5, 0.5, -2.672, -1.5, -4.672, 0.5, -7.5, 0.5, -3.5, -3.5, 3.672, 2.5, 5.672, 0.5, 8.5, 0.5, 4.5, 4.5, 3.672, 2.5, 5.672, 0.5, 8.5, 0.5, 4.5, 4.5, 5.672, 0.5, 3.672, -1.5, 4.5, -3.5, 8.5, 0.5, 6.5, -4.328, 8.5, -2.328, 8.5, 0.5, 4.5, -3.5, 6.5, -4.328, 8.5, -2.328, 8.5, 0.5, 4.5, -3.5, 3.672, -1.5, -2.672, -1.5, -3.5, -3.5, 4.5, -3.5, -5.5, -4.328, -5.5, -10.67, -3.5, -11.5, -3.5, -3.5, -2.672, -13.5, 3.672, -13.5, 4.5, -11.5, -3.5, -11.5, -5.5, -4.328, -5.5, -10.67, -3.5, -11.5, -3.5, -3.5, 6.5, -10.67, 6.5, -4.328, 4.5, -3.5, 4.5, -11.5, 3.672, -1.5, -2.672, -1.5, -3.5, -3.5, 4.5, -3.5, -5.5, -4.328, -5.5, -10.67, -3.5, -11.5, -3.5, -3.5, 6.5, -10.67, 6.5, -4.328, 4.5, -3.5, 4.5, -11.5, -2.672, -13.5, 3.672, -13.5, 4.5, -11.5, -3.5, -11.5, -4.672, -15.5, -2.672, -13.5, -3.5, -11.5, -7.5, -15.5, -5.5, -10.67, -7.5, -12.67, -7.5, -15.5, -3.5, -11.5, -7.5, -2.328, -5.5, -4.328, -3.5, -3.5, -7.5, 0.5, -7.5, -2.328, -5.5, -4.328, -3.5, -3.5, -7.5, 0.5, -2.672, -1.5, -4.672, 0.5, -7.5, 0.5, -3.5, -3.5, 5.672, 0.5, 3.672, -1.5, 4.5, -3.5, 8.5, 0.5, 10.5, -4.328, 10.5, -10.67, 12.5, -11.5, 12.5, -3.5, 8.5, -2.328, 10.5, -4.328, 12.5, -3.5, 8.5, 0.5, 10.5, -10.67, 8.5, -12.67, 8.5, -15.5, 12.5, -11.5, 6.5, -4.328, 8.5, -2.328, 8.5, 0.5, 4.5, -3.5, 6.5, -10.67, 6.5, -4.328, 4.5, -3.5, 4.5, -11.5, 8.5, -12.67, 6.5, -10.67, 4.5, -11.5, 8.5, -15.5, -9.5, -10.67, -11.5, -11.5, -11.5, -3.5, -9.5, -4.328, 10.5, -4.328, 12.5, -3.5, 12.5, -11.5, 10.5, -10.67, -2.672, 2.5, -3.5, 4.5, 4.5, 4.5, 3.672, 2.5, -9.5, -10.67, -11.5, -11.5, -11.5, -3.5, -9.5, -4.328, 10.5, -4.328, 12.5, -3.5, 12.5, -11.5, 10.5, -10.67, 3.672, -17.5, 4.5, -19.5, -3.5, -19.5, -2.672, -17.5, 8.5, -2.328, 8.5, 0.5, 12.5, -3.5, 10.5, -4.328, 8.5, -2.328, 8.5, 0.5, 12.5, -3.5, 10.5, -4.328, 10.5, -10.67, 12.5, -11.5, 8.5, -15.5, 8.5, -12.67, 10.5, -10.67, 12.5, -11.5, 8.5, -15.5, 8.5, -12.67, 8.5, -12.67, 8.5, -15.5, 4.5, -11.5, 6.5, -10.67, 8.5, -12.67, 8.5, -15.5, 4.5, -11.5, 6.5, -10.67, 5.672, -15.5, 8.5, -15.5, 4.5, -19.5, 3.672, -17.5, 5.672, -15.5, 8.5, -15.5, 4.5, -19.5, 3.672, -17.5, 3.672, -13.5, 4.5, -11.5, 8.5, -15.5, 5.672, -15.5, 3.672, -13.5, 4.5, -11.5, 8.5, -15.5, 5.672, -15.5, -2.672, -17.5, -3.5, -19.5, -7.5, -15.5, -4.672, -15.5, -2.672, -17.5, -3.5, -19.5, -7.5, -15.5, -4.672, -15.5, -4.672, -15.5, -7.5, -15.5, -3.5, -11.5, -2.672, -13.5, -7.5, -12.67, -7.5, -15.5, -11.5, -11.5, -9.5, -10.67, -7.5, -12.67, -7.5, -15.5, -11.5, -11.5, -9.5, -10.67, -7.5, -12.67, -7.5, -15.5, -11.5, -11.5, -9.5, -10.67, -5.5, -10.67, -3.5, -11.5, -7.5, -15.5, -7.5, -12.67, -5.5, -10.67, -3.5, -11.5, -7.5, -15.5, -7.5, -12.67, -9.5, -4.328, -11.5, -3.5, -7.5, 0.5, -7.5, -2.328, -9.5, -4.328, -11.5, -3.5, -7.5, 0.5, -7.5, -2.328, -9.5, -4.328, -11.5, -3.5, -7.5, 0.5, -7.5, -2.328, -7.5, -2.328, -7.5, 0.5, -3.5, -3.5, -5.5, -4.328, -4.672, 0.5, -7.5, 0.5, -3.5, 4.5, -2.672, 2.5, -4.672, 0.5, -7.5, 0.5, -3.5, 4.5, -2.672, 2.5, -2.672, -1.5, -3.5, -3.5, -7.5, 0.5, -4.672, 0.5, 3.672, 2.5, 4.5, 4.5, 8.5, 0.5, 5.672, 0.5, 3.672, 2.5, 4.5, 4.5, 8.5, 0.5, 5.672, 0.5, 5.672, 0.5, 8.5, 0.5, 4.5, -3.5, 3.672, -1.5, 6.5, -4.328, 4.5, -3.5, 8.5, 0.5, 8.5, -2.328, 6.5, -4.328, 4.5, -3.5, 8.5, 0.5, 8.5, -2.328, 3.672, -1.5, 4.5, -3.5, -3.5, -3.5, -2.672, -1.5, -5.5, -4.328, -3.5, -3.5, -3.5, -11.5, -5.5, -10.67, -2.672, -13.5, -3.5, -11.5, 4.5, -11.5, 3.672, -13.5, -5.5, -4.328, -3.5, -3.5, -3.5, -11.5, -5.5, -10.67, 6.5, -10.67, 4.5, -11.5, 4.5, -3.5, 6.5, -4.328, 3.672, -1.5, 4.5, -3.5, -3.5, -3.5, -2.672, -1.5, -5.5, -4.328, -3.5, -3.5, -3.5, -11.5, -5.5, -10.67, 6.5, -10.67, 4.5, -11.5, 4.5, -3.5, 6.5, -4.328, -2.672, -13.5, -3.5, -11.5, 4.5, -11.5, 3.672, -13.5, -4.672, -15.5, -7.5, -15.5, -3.5, -11.5, -2.672, -13.5, -5.5, -10.67, -3.5, -11.5, -7.5, -15.5, -7.5, -12.67, -7.5, -2.328, -7.5, 0.5, -3.5, -3.5, -5.5, -4.328, -7.5, -2.328, -7.5, 0.5, -3.5, -3.5, -5.5, -4.328, -2.672, -1.5, -3.5, -3.5, -7.5, 0.5, -4.672, 0.5, 5.672, 0.5, 8.5, 0.5, 4.5, -3.5, 3.672, -1.5, 10.5, -4.328, 12.5, -3.5, 12.5, -11.5, 10.5, -10.67, 8.5, -2.328, 8.5, 0.5, 12.5, -3.5, 10.5, -4.328, 10.5, -10.67, 12.5, -11.5, 8.5, -15.5, 8.5, -12.67, 6.5, -4.328, 4.5, -3.5, 8.5, 0.5, 8.5, -2.328, 6.5, -10.67, 4.5, -11.5, 4.5, -3.5, 6.5, -4.328, 8.5, -12.67, 8.5, -15.5, 4.5, -11.5, 6.5, -10.67, -10.0, -58.0, -10.0, -59.0, -2.0, -59.0, -2.0, -58.0, -2.828, -58.0, -2.828, -59.0, -9.172, -59.0, -9.172, -58.0, -10.0, -34.0, -10.0, -35.0, -2.0, -35.0, -2.0, -34.0, -2.0, -70.0, -2.0, -71.0, 6.0, -71.0, 6.0, -70.0, -9.172, -58.0, -9.172, -59.0, -2.828, -59.0, -2.828, -58.0, -2.0, -34.0, -2.0, -35.0, -10.0, -35.0, -10.0, -34.0, -1.172, -70.0, -1.172, -71.0, 5.172, -71.0, 5.172, -70.0, -2.0, -46.0, -2.0, -47.0, 6.0, -47.0, 6.0, -46.0, -14.0, -70.0, -14.0, -71.0, -12.0, -71.0, -12.0, -70.0, -10.0, -58.0, -10.0, -59.0, -2.0, -59.0, -2.0, -58.0, -4.0, -34.0, -4.0, -35.0, -6.0, -35.0, -6.0, -34.0, -2.0, -58.0, -2.0, -59.0, -10.0, -59.0, -10.0, -58.0, -0.8284, -10.0, -0.8284, -11.0, -2.828, -11.0, -2.828, -10.0, 6.0, -70.0, 6.0, -71.0, -2.0, -71.0, -2.0, -70.0, -0.8284, -58.0, -0.8284, -59.0, -2.828, -59.0, -2.828, -58.0, 10.0, -10.0, 10.0, -11.0, 8.0, -11.0, 8.0, -10.0, -1.172, 2.0, -1.172, 1.0, 5.172, 1.0, 5.172, 2.0, 0.0, 2.0, 0.0, 1.0, 2.0, 1.0, 2.0, 2.0, -2.0, -70.0, -2.0, -71.0, -6.0, -71.0, -6.0, -70.0, -9.172, -10.0, -9.172, -11.0, -2.828, -11.0, -2.828, -10.0, 2.0, -46.0, 2.0, -47.0, 0.0, -47.0, 0.0, -46.0, -6.0, -34.0, -6.0, -35.0, -2.0, -35.0, -2.0, -34.0, 5.172, -22.0, 5.172, -23.0, -1.172, -23.0, -1.172, -22.0, -2.0, -10.0, -2.0, -11.0, -6.0, -11.0, -6.0, -10.0, -9.172, -34.0, -9.172, -35.0, -2.828, -35.0, -2.828, -34.0, -2.0, -58.0, -2.0, -59.0, -6.0, -59.0, -6.0, -58.0, -2.828, -34.0, -2.828, -35.0, -9.172, -35.0, -9.172, -34.0, -6.0, 2.0, -6.0, 1.0, -2.0, 1.0, -2.0, 2.0, -1.172, -46.0, -1.172, -47.0, 5.172, -47.0, 5.172, -46.0, -10.0, -10.0, -10.0, -11.0, -2.0, -11.0, -2.0, -10.0, 6.0, -46.0, 6.0, -47.0, 10.0, -47.0, 10.0, -46.0, -9.172, -58.0, -9.172, -59.0, -2.828, -59.0, -2.828, -58.0, 14.0, -10.0, 14.0, -11.0, 10.0, -11.0, 10.0, -10.0, -2.828, -58.0, -2.828, -59.0, -9.172, -59.0, -9.172, -58.0, 10.0, -10.0, 10.0, -11.0, 14.0, -11.0, 14.0, -10.0, -0.8284, -10.0, -0.8284, -11.0, -2.828, -11.0, -2.828, -10.0, 5.172, -70.0, 5.172, -71.0, -1.172, -71.0, -1.172, -70.0, 10.0, -10.0, 10.0, -11.0, 6.0, -11.0, 6.0, -10.0, 14.0, -34.0, 14.0, -35.0, 10.0, -35.0, 10.0, -34.0, -0.8284, -34.0, -0.8284, -35.0, -2.828, -35.0, -2.828, -34.0, -2.0, -10.0, -2.0, -11.0, -10.0, -11.0, -10.0, -10.0, 14.0, -58.0, 14.0, -59.0, 10.0, -59.0, 10.0, -58.0, -0.8284, -58.0, -0.8284, -59.0, -2.828, -59.0, -2.828, -58.0, 6.0, -10.0, 6.0, -11.0, 10.0, -11.0, 10.0, -10.0, 12.0, -10.0, 12.0, -11.0, 10.0, -11.0, 10.0, -10.0, 12.0, -34.0, 12.0, -35.0, 10.0, -35.0, 10.0, -34.0, 10.0, -34.0, 10.0, -35.0, 14.0, -35.0, 14.0, -34.0, 12.0, -58.0, 12.0, -59.0, 10.0, -59.0, 10.0, -58.0, 10.0, -58.0, 10.0, -59.0, 14.0, -59.0, 14.0, -58.0, 10.0, -34.0, 10.0, -35.0, 8.0, -35.0, 8.0, -34.0, 6.0, -34.0, 6.0, -35.0, 10.0, -35.0, 10.0, -34.0, 10.0, -58.0, 10.0, -59.0, 8.0, -59.0, 8.0, -58.0, 6.0, -58.0, 6.0, -59.0, 10.0, -59.0, 10.0, -58.0, -14.0, -22.0, -14.0, -23.0, -16.0, -23.0, -16.0, -22.0, 6.0, -22.0, 6.0, -23.0, 10.0, -23.0, 10.0, -22.0, -14.0, -70.0, -14.0, -71.0, -16.0, -71.0, -16.0, -70.0, 6.0, -70.0, 6.0, -71.0, 10.0, -71.0, 10.0, -70.0, -12.0, -22.0, -12.0, -23.0, -14.0, -23.0, -14.0, -22.0, 10.0, -22.0, 10.0, -23.0, 6.0, -23.0, 6.0, -22.0, -12.0, -70.0, -12.0, -71.0, -14.0, -71.0, -14.0, -70.0, 10.0, -70.0, 10.0, -71.0, 6.0, -71.0, 6.0, -70.0, -16.0, -22.0, -16.0, -23.0, -14.0, -23.0, -14.0, -22.0, -6.0, -22.0, -6.0, -23.0, -2.0, -23.0, -2.0, -22.0, -16.0, -70.0, -16.0, -71.0, -14.0, -71.0, -14.0, -70.0, -6.0, -70.0, -6.0, -71.0, -2.0, -71.0, -2.0, -70.0, -14.0, -22.0, -14.0, -23.0, -12.0, -23.0, -12.0, -22.0, -2.0, -22.0, -2.0, -23.0, -6.0, -23.0, -6.0, -22.0, -6.0, -10.0, -6.0, -11.0, -8.0, -11.0, -8.0, -10.0, -10.0, -10.0, -10.0, -11.0, -6.0, -11.0, -6.0, -10.0, -6.0, -34.0, -6.0, -35.0, -8.0, -35.0, -8.0, -34.0, -10.0, -34.0, -10.0, -35.0, -6.0, -35.0, -6.0, -34.0, -6.0, -58.0, -6.0, -59.0, -8.0, -59.0, -8.0, -58.0, -10.0, -58.0, -10.0, -59.0, -6.0, -59.0, -6.0, -58.0, -4.0, -10.0, -4.0, -11.0, -6.0, -11.0, -6.0, -10.0, -6.0, -10.0, -6.0, -11.0, -2.0, -11.0, -2.0, -10.0, -4.0, -58.0, -4.0, -59.0, -6.0, -59.0, -6.0, -58.0, -6.0, -58.0, -6.0, -59.0, -2.0, -59.0, -2.0, -58.0, -2.828, -10.0, -2.828, -11.0, -0.8284, -11.0, -0.8284, -10.0, -6.0, -10.0, -6.0, -11.0, -10.0, -11.0, -10.0, -10.0, -2.828, -34.0, -2.828, -35.0, -0.8284, -35.0, -0.8284, -34.0, -6.0, -34.0, -6.0, -35.0, -10.0, -35.0, -10.0, -34.0, -2.828, -58.0, -2.828, -59.0, -0.8284, -59.0, -0.8284, -58.0, -6.0, -58.0, -6.0, -59.0, -10.0, -59.0, -10.0, -58.0, -0.8284, -34.0, -0.8284, -35.0, -2.828, -35.0, -2.828, -34.0, -2.0, -34.0, -2.0, -35.0, -6.0, -35.0, -6.0, -34.0, 2.0, 2.0, 2.0, 1.0, 4.0, 1.0, 4.0, 2.0, -2.0, 2.0, -2.0, 1.0, -6.0, 1.0, -6.0, 2.0, 2.0, -46.0, 2.0, -47.0, 4.0, -47.0, 4.0, -46.0, -2.0, -46.0, -2.0, -47.0, -6.0, -47.0, -6.0, -46.0, 0.0, -46.0, 0.0, -47.0, 2.0, -47.0, 2.0, -46.0, -6.0, -46.0, -6.0, -47.0, -2.0, -47.0, -2.0, -46.0, 4.0, 2.0, 4.0, 1.0, 2.0, 1.0, 2.0, 2.0, 10.0, 2.0, 10.0, 1.0, 6.0, 1.0, 6.0, 2.0, 4.0, -46.0, 4.0, -47.0, 2.0, -47.0, 2.0, -46.0, 10.0, -46.0, 10.0, -47.0, 6.0, -47.0, 6.0, -46.0, 6.0, 2.0, 6.0, 1.0, -2.0, 1.0, -2.0, 2.0, 2.0, 2.0, 2.0, 1.0, 0.0, 1.0, 0.0, 2.0, 6.0, 2.0, 6.0, 1.0, 10.0, 1.0, 10.0, 2.0, -2.0, -10.0, -2.0, -11.0, -10.0, -11.0, -10.0, -10.0, -2.828, -34.0, -2.828, -35.0, -0.8284, -35.0, -0.8284, -34.0, -2.828, -10.0, -2.828, -11.0, -0.8284, -11.0, -0.8284, -10.0, -2.828, -58.0, -2.828, -59.0, -0.8284, -59.0, -0.8284, -58.0, 10.0, -34.0, 10.0, -35.0, 6.0, -35.0, 6.0, -34.0, -2.828, -10.0, -2.828, -11.0, -9.172, -11.0, -9.172, -10.0, 5.172, 2.0, 5.172, 1.0, -1.172, 1.0, -1.172, 2.0, 10.0, -58.0, 10.0, -59.0, 6.0, -59.0, 6.0, -58.0, -2.0, -22.0, -2.0, -23.0, 6.0, -23.0, 6.0, -22.0, -2.828, -10.0, -2.828, -11.0, -9.172, -11.0, -9.172, -10.0, -2.0, 2.0, -2.0, 1.0, 6.0, 1.0, 6.0, 2.0, -2.0, -34.0, -2.0, -35.0, -10.0, -35.0, -10.0, -34.0, -1.172, -22.0, -1.172, -23.0, 5.172, -23.0, 5.172, -22.0, -10.0, -10.0, -10.0, -11.0, -2.0, -11.0, -2.0, -10.0, -10.0, -34.0, -10.0, -35.0, -2.0, -35.0, -2.0, -34.0, -2.828, -34.0, -2.828, -35.0, -9.172, -35.0, -9.172, -34.0, -9.172, -10.0, -9.172, -11.0, -2.828, -11.0, -2.828, -10.0, 6.0, -46.0, 6.0, -47.0, -2.0, -47.0, -2.0, -46.0, -9.172, -34.0, -9.172, -35.0, -2.828, -35.0, -2.828, -34.0, -2.0, -58.0, -2.0, -59.0, -10.0, -59.0, -10.0, -58.0, 5.172, -46.0, 5.172, -47.0, -1.172, -47.0, -1.172, -46.0, 6.0, -22.0, 6.0, -23.0, -2.0, -23.0, -2.0, -22.0])
me_cube_002.materials.append(mat_check)
me_cube_002.materials.append(mat_check2)
me_cube_002.materials.append(mat_check3)
me_cube_002.materials.append(mat_check4)
me_cube_002.materials.append(mat_check5)
me_cube_002.materials.append(mat_check6)
me_cube_002.materials.append(mat_fill)
me_cube_002.materials.append(mat_trim1)
me_cube_002.materials.append(mat_trim2)
me_cube_002.materials.append(mat_trim3)
me_cube_002.use_remesh_preserve_volume = False
me_cube_002.use_remesh_preserve_attributes = False
me_cube_002.use_mirror_vertex_groups = False
me_cube_002.update()

# ---- objects
ob_sun = bpy.data.objects.new('Sun', light_sun)
ob_start = bpy.data.objects.new('[START]', None)
ob_cube_001 = bpy.data.objects.new('Cube.001', me_cube_002)
ob_goal_b__blue_goal = bpy.data.objects.new('[GOAL_B] Blue goal', None)
ob_collectible_1 = bpy.data.objects.new('[COLLECTIBLE_1]', None)
ob_collectible_1__001 = bpy.data.objects.new('[COLLECTIBLE_1].001', None)
ob_collectible_1__002 = bpy.data.objects.new('[COLLECTIBLE_1].002', None)
ob_collectible_1__003 = bpy.data.objects.new('[COLLECTIBLE_1].003', None)
ob_collectible_1__004 = bpy.data.objects.new('[COLLECTIBLE_1].004', None)
ob_collectible_1__005 = bpy.data.objects.new('[COLLECTIBLE_1].005', None)
ob_collectible_1__006 = bpy.data.objects.new('[COLLECTIBLE_1].006', None)
ob_collectible_1__007 = bpy.data.objects.new('[COLLECTIBLE_1].007', None)
ob_collectible_1__008 = bpy.data.objects.new('[COLLECTIBLE_1].008', None)
ob_collectible_1__009 = bpy.data.objects.new('[COLLECTIBLE_1].009', None)
ob_collectible_1__010 = bpy.data.objects.new('[COLLECTIBLE_1].010', None)
ob_collectible_1__011 = bpy.data.objects.new('[COLLECTIBLE_1].011', None)
ob_collectible_1__012 = bpy.data.objects.new('[COLLECTIBLE_1].012', None)
ob_collectible_1__013 = bpy.data.objects.new('[COLLECTIBLE_1].013', None)
ob_collectible_1__014 = bpy.data.objects.new('[COLLECTIBLE_1].014', None)
ob_collectible_1__015 = bpy.data.objects.new('[COLLECTIBLE_1].015', None)
ob_collectible_1__016 = bpy.data.objects.new('[COLLECTIBLE_1].016', None)
ob_collectible_1__017 = bpy.data.objects.new('[COLLECTIBLE_1].017', None)
ob_collectible_1__018 = bpy.data.objects.new('[COLLECTIBLE_1].018', None)
ob_collectible_1__019 = bpy.data.objects.new('[COLLECTIBLE_1].019', None)
ob_collectible_1__020 = bpy.data.objects.new('[COLLECTIBLE_1].020', None)
ob_collectible_1__021 = bpy.data.objects.new('[COLLECTIBLE_1].021', None)
ob_collectible_1__022 = bpy.data.objects.new('[COLLECTIBLE_1].022', None)
ob_collectible_1__023 = bpy.data.objects.new('[COLLECTIBLE_1].023', None)
ob_collectible_1__024 = bpy.data.objects.new('[COLLECTIBLE_1].024', None)
ob_collectible_1__025 = bpy.data.objects.new('[COLLECTIBLE_1].025', None)
ob_collectible_1__026 = bpy.data.objects.new('[COLLECTIBLE_1].026', None)
ob_collectible_1__027 = bpy.data.objects.new('[COLLECTIBLE_1].027', None)
ob_collectible_1__028 = bpy.data.objects.new('[COLLECTIBLE_1].028', None)
ob_collectible_1__029 = bpy.data.objects.new('[COLLECTIBLE_1].029', None)
ob_collectible_1__030 = bpy.data.objects.new('[COLLECTIBLE_1].030', None)
ob_collectible_1__031 = bpy.data.objects.new('[COLLECTIBLE_1].031', None)
ob_collectible_1__032 = bpy.data.objects.new('[COLLECTIBLE_1].032', None)
ob_collectible_1__033 = bpy.data.objects.new('[COLLECTIBLE_1].033', None)
ob_collectible_1__034 = bpy.data.objects.new('[COLLECTIBLE_1].034', None)
ob_collectible_1__035 = bpy.data.objects.new('[COLLECTIBLE_1].035', None)
ob_collectible_1__036 = bpy.data.objects.new('[COLLECTIBLE_1].036', None)
ob_collectible_1__037 = bpy.data.objects.new('[COLLECTIBLE_1].037', None)
ob_collectible_1__038 = bpy.data.objects.new('[COLLECTIBLE_1].038', None)
ob_collectible_1__039 = bpy.data.objects.new('[COLLECTIBLE_1].039', None)
ob_collectible_1__040 = bpy.data.objects.new('[COLLECTIBLE_1].040', None)
ob_collectible_1__041 = bpy.data.objects.new('[COLLECTIBLE_1].041', None)
ob_collectible_1__042 = bpy.data.objects.new('[COLLECTIBLE_1].042', None)
ob_collectible_1__043 = bpy.data.objects.new('[COLLECTIBLE_1].043', None)
ob_collectible_1__044 = bpy.data.objects.new('[COLLECTIBLE_1].044', None)
ob_collectible_1__045 = bpy.data.objects.new('[COLLECTIBLE_1].045', None)
ob_collectible_1__046 = bpy.data.objects.new('[COLLECTIBLE_1].046', None)
ob_collectible_1__047 = bpy.data.objects.new('[COLLECTIBLE_1].047', None)
ob_collectible_1__048 = bpy.data.objects.new('[COLLECTIBLE_1].048', None)
ob_collectible_1__049 = bpy.data.objects.new('[COLLECTIBLE_1].049', None)
ob_collectible_1__050 = bpy.data.objects.new('[COLLECTIBLE_1].050', None)
ob_collectible_1__051 = bpy.data.objects.new('[COLLECTIBLE_1].051', None)
ob_collectible_1__052 = bpy.data.objects.new('[COLLECTIBLE_1].052', None)
ob_collectible_1__053 = bpy.data.objects.new('[COLLECTIBLE_1].053', None)
ob_collectible_1__054 = bpy.data.objects.new('[COLLECTIBLE_1].054', None)
ob_collectible_1__055 = bpy.data.objects.new('[COLLECTIBLE_1].055', None)
ob_collectible_1__056 = bpy.data.objects.new('[COLLECTIBLE_1].056', None)
ob_collectible_1__057 = bpy.data.objects.new('[COLLECTIBLE_1].057', None)
ob_collectible_1__058 = bpy.data.objects.new('[COLLECTIBLE_1].058', None)
ob_collectible_1__059 = bpy.data.objects.new('[COLLECTIBLE_1].059', None)

# ---- transforms, parenting, visibility, modifiers, constraints
ob_sun.location = (2.363e+04, -5846.0, 9605.0)
ob_sun.rotation_euler = (0.1275, 0.7064, -0.295)
ob_sun.lineart.crease_threshold = 0.0
ob_start.location = (0.0, 6.0, 0.5)
ob_start.rotation_euler = (0.0, -0.0, -3.142)
ob_start.empty_display_type = 'ARROWS'
ob_start.empty_image_offset = (0.0, 0.0)
ob_start.lineart.crease_threshold = 0.0
ob_cube_001.location = (0.0, 0.0, 0.0)
ob_cube_001.rotation_mode = 'QUATERNION'
ob_cube_001.rotation_quaternion = (1.0, 0.0, 0.0, 0.0)
ob_cube_001.lineart.crease_threshold = 0.0
_m = ob_cube_001.modifiers.new('Auto Smooth', 'NODES')
_m.node_group = ng_auto_smooth
_gi = [s.identifier for s in ng_auto_smooth.interface.items_tree if s.item_type == 'SOCKET' and s.in_out == 'INPUT']
_m[_gi[1]] = 0.2618  # Angle
ob_goal_b__blue_goal.location = (0.0, -38.0, -36.0)
ob_collectible_1.location = (-7.0, -6.0, 0.5)
ob_collectible_1__001.location = (7.0, -6.0, 0.5)
ob_collectible_1__002.location = (13.0, 0.0, 0.5)
ob_collectible_1__003.location = (-13.0, 0.0, 0.5)
ob_collectible_1__004.location = (-7.0, 6.0, 0.5)
ob_collectible_1__005.location = (7.0, 6.0, 0.5)
ob_collectible_1__006.location = (-10.0, -23.0, -5.5)
ob_collectible_1__006.rotation_euler = (0.0, -0.0, 1.571)
ob_collectible_1__007.location = (-10.0, -9.0, -5.5)
ob_collectible_1__007.rotation_euler = (0.0, -0.0, 1.571)
ob_collectible_1__008.location = (-16.0, -3.0, -5.5)
ob_collectible_1__008.rotation_euler = (0.0, -0.0, 1.571)
ob_collectible_1__009.location = (-16.0, -29.0, -5.5)
ob_collectible_1__009.rotation_euler = (0.0, -0.0, 1.571)
ob_collectible_1__010.location = (-22.0, -23.0, -5.5)
ob_collectible_1__010.rotation_euler = (0.0, -0.0, 1.571)
ob_collectible_1__011.location = (-22.0, -9.0, -5.5)
ob_collectible_1__011.rotation_euler = (0.0, -0.0, 1.571)
ob_collectible_1__012.location = (10.0, -9.0, -5.5)
ob_collectible_1__012.rotation_euler = (0.0, -0.0, -1.571)
ob_collectible_1__013.location = (10.0, -23.0, -5.5)
ob_collectible_1__013.rotation_euler = (0.0, -0.0, -1.571)
ob_collectible_1__014.location = (16.0, -29.0, -5.5)
ob_collectible_1__014.rotation_euler = (0.0, -0.0, -1.571)
ob_collectible_1__015.location = (16.0, -3.0, -5.5)
ob_collectible_1__015.rotation_euler = (0.0, -0.0, -1.571)
ob_collectible_1__016.location = (22.0, -9.0, -5.5)
ob_collectible_1__016.rotation_euler = (0.0, -0.0, -1.571)
ob_collectible_1__017.location = (22.0, -23.0, -5.5)
ob_collectible_1__017.rotation_euler = (0.0, -0.0, -1.571)
ob_collectible_1__018.location = (7.0, -26.0, -11.5)
ob_collectible_1__018.rotation_euler = (0.0, -0.0, 3.142)
ob_collectible_1__019.location = (-7.0, -26.0, -11.5)
ob_collectible_1__019.rotation_euler = (0.0, -0.0, 3.142)
ob_collectible_1__020.location = (-13.0, -32.0, -11.5)
ob_collectible_1__020.rotation_euler = (0.0, -0.0, 3.142)
ob_collectible_1__021.location = (13.0, -32.0, -11.5)
ob_collectible_1__021.rotation_euler = (0.0, -0.0, 3.142)
ob_collectible_1__022.location = (7.0, -38.0, -11.5)
ob_collectible_1__022.rotation_euler = (0.0, -0.0, 3.142)
ob_collectible_1__023.location = (-7.0, -38.0, -11.5)
ob_collectible_1__023.rotation_euler = (0.0, -0.0, 3.142)
ob_collectible_1__024.location = (-10.0, -23.0, -17.5)
ob_collectible_1__024.rotation_euler = (0.0, -0.0, 1.571)
ob_collectible_1__025.location = (-10.0, -9.0, -17.5)
ob_collectible_1__025.rotation_euler = (0.0, -0.0, 1.571)
ob_collectible_1__026.location = (-16.0, -3.0, -17.5)
ob_collectible_1__026.rotation_euler = (0.0, -0.0, 1.571)
ob_collectible_1__027.location = (-16.0, -29.0, -17.5)
ob_collectible_1__027.rotation_euler = (0.0, -0.0, 1.571)
ob_collectible_1__028.location = (-22.0, -23.0, -17.5)
ob_collectible_1__028.rotation_euler = (0.0, -0.0, 1.571)
ob_collectible_1__029.location = (-22.0, -9.0, -17.5)
ob_collectible_1__029.rotation_euler = (0.0, -0.0, 1.571)
ob_collectible_1__030.location = (10.0, -9.0, -17.5)
ob_collectible_1__030.rotation_euler = (0.0, -0.0, -1.571)
ob_collectible_1__031.location = (10.0, -23.0, -17.5)
ob_collectible_1__031.rotation_euler = (0.0, -0.0, -1.571)
ob_collectible_1__032.location = (16.0, -29.0, -17.5)
ob_collectible_1__032.rotation_euler = (0.0, -0.0, -1.571)
ob_collectible_1__033.location = (16.0, -3.0, -17.5)
ob_collectible_1__033.rotation_euler = (0.0, -0.0, -1.571)
ob_collectible_1__034.location = (22.0, -9.0, -17.5)
ob_collectible_1__034.rotation_euler = (0.0, -0.0, -1.571)
ob_collectible_1__035.location = (22.0, -23.0, -17.5)
ob_collectible_1__035.rotation_euler = (0.0, -0.0, -1.571)
ob_collectible_1__036.location = (-7.0, -6.0, -23.5)
ob_collectible_1__037.location = (7.0, -6.0, -23.5)
ob_collectible_1__038.location = (13.0, 0.0, -23.5)
ob_collectible_1__039.location = (-13.0, 0.0, -23.5)
ob_collectible_1__040.location = (-7.0, 6.0, -23.5)
ob_collectible_1__041.location = (7.0, 6.0, -23.5)
ob_collectible_1__042.location = (-10.0, -23.0, -29.5)
ob_collectible_1__042.rotation_euler = (0.0, -0.0, 1.571)
ob_collectible_1__043.location = (-10.0, -9.0, -29.5)
ob_collectible_1__043.rotation_euler = (0.0, -0.0, 1.571)
ob_collectible_1__044.location = (-16.0, -3.0, -29.5)
ob_collectible_1__044.rotation_euler = (0.0, -0.0, 1.571)
ob_collectible_1__045.location = (-16.0, -29.0, -29.5)
ob_collectible_1__045.rotation_euler = (0.0, -0.0, 1.571)
ob_collectible_1__046.location = (-22.0, -23.0, -29.5)
ob_collectible_1__046.rotation_euler = (0.0, -0.0, 1.571)
ob_collectible_1__047.location = (-22.0, -9.0, -29.5)
ob_collectible_1__047.rotation_euler = (0.0, -0.0, 1.571)
ob_collectible_1__048.location = (10.0, -9.0, -29.5)
ob_collectible_1__048.rotation_euler = (0.0, -0.0, -1.571)
ob_collectible_1__049.location = (10.0, -23.0, -29.5)
ob_collectible_1__049.rotation_euler = (0.0, -0.0, -1.571)
ob_collectible_1__050.location = (16.0, -29.0, -29.5)
ob_collectible_1__050.rotation_euler = (0.0, -0.0, -1.571)
ob_collectible_1__051.location = (16.0, -3.0, -29.5)
ob_collectible_1__051.rotation_euler = (0.0, -0.0, -1.571)
ob_collectible_1__052.location = (22.0, -9.0, -29.5)
ob_collectible_1__052.rotation_euler = (0.0, -0.0, -1.571)
ob_collectible_1__053.location = (22.0, -23.0, -29.5)
ob_collectible_1__053.rotation_euler = (0.0, -0.0, -1.571)
ob_collectible_1__054.location = (7.0, -26.0, -35.5)
ob_collectible_1__054.rotation_euler = (0.0, -0.0, 3.142)
ob_collectible_1__055.location = (-7.0, -26.0, -35.5)
ob_collectible_1__055.rotation_euler = (0.0, -0.0, 3.142)
ob_collectible_1__056.location = (-13.0, -32.0, -35.5)
ob_collectible_1__056.rotation_euler = (0.0, -0.0, 3.142)
ob_collectible_1__057.location = (13.0, -32.0, -35.5)
ob_collectible_1__057.rotation_euler = (0.0, -0.0, 3.142)
ob_collectible_1__058.location = (7.0, -38.0, -35.5)
ob_collectible_1__058.rotation_euler = (0.0, -0.0, 3.142)
ob_collectible_1__059.location = (-7.0, -38.0, -35.5)
ob_collectible_1__059.rotation_euler = (0.0, -0.0, 3.142)

# ---- collection membership
scene.collection.objects.link(ob_sun)
scene.collection.objects.link(ob_start)
scene.collection.objects.link(ob_cube_001)
scene.collection.objects.link(ob_goal_b__blue_goal)
scene.collection.objects.link(ob_collectible_1)
scene.collection.objects.link(ob_collectible_1__001)
scene.collection.objects.link(ob_collectible_1__002)
scene.collection.objects.link(ob_collectible_1__003)
scene.collection.objects.link(ob_collectible_1__004)
scene.collection.objects.link(ob_collectible_1__005)
scene.collection.objects.link(ob_collectible_1__006)
scene.collection.objects.link(ob_collectible_1__007)
scene.collection.objects.link(ob_collectible_1__008)
scene.collection.objects.link(ob_collectible_1__009)
scene.collection.objects.link(ob_collectible_1__010)
scene.collection.objects.link(ob_collectible_1__011)
scene.collection.objects.link(ob_collectible_1__012)
scene.collection.objects.link(ob_collectible_1__013)
scene.collection.objects.link(ob_collectible_1__014)
scene.collection.objects.link(ob_collectible_1__015)
scene.collection.objects.link(ob_collectible_1__016)
scene.collection.objects.link(ob_collectible_1__017)
scene.collection.objects.link(ob_collectible_1__018)
scene.collection.objects.link(ob_collectible_1__019)
scene.collection.objects.link(ob_collectible_1__020)
scene.collection.objects.link(ob_collectible_1__021)
scene.collection.objects.link(ob_collectible_1__022)
scene.collection.objects.link(ob_collectible_1__023)
scene.collection.objects.link(ob_collectible_1__024)
scene.collection.objects.link(ob_collectible_1__025)
scene.collection.objects.link(ob_collectible_1__026)
scene.collection.objects.link(ob_collectible_1__027)
scene.collection.objects.link(ob_collectible_1__028)
scene.collection.objects.link(ob_collectible_1__029)
scene.collection.objects.link(ob_collectible_1__030)
scene.collection.objects.link(ob_collectible_1__031)
scene.collection.objects.link(ob_collectible_1__032)
scene.collection.objects.link(ob_collectible_1__033)
scene.collection.objects.link(ob_collectible_1__034)
scene.collection.objects.link(ob_collectible_1__035)
scene.collection.objects.link(ob_collectible_1__036)
scene.collection.objects.link(ob_collectible_1__037)
scene.collection.objects.link(ob_collectible_1__038)
scene.collection.objects.link(ob_collectible_1__039)
scene.collection.objects.link(ob_collectible_1__040)
scene.collection.objects.link(ob_collectible_1__041)
scene.collection.objects.link(ob_collectible_1__042)
scene.collection.objects.link(ob_collectible_1__043)
scene.collection.objects.link(ob_collectible_1__044)
scene.collection.objects.link(ob_collectible_1__045)
scene.collection.objects.link(ob_collectible_1__046)
scene.collection.objects.link(ob_collectible_1__047)
scene.collection.objects.link(ob_collectible_1__048)
scene.collection.objects.link(ob_collectible_1__049)
scene.collection.objects.link(ob_collectible_1__050)
scene.collection.objects.link(ob_collectible_1__051)
scene.collection.objects.link(ob_collectible_1__052)
scene.collection.objects.link(ob_collectible_1__053)
scene.collection.objects.link(ob_collectible_1__054)
scene.collection.objects.link(ob_collectible_1__055)
scene.collection.objects.link(ob_collectible_1__056)
scene.collection.objects.link(ob_collectible_1__057)
scene.collection.objects.link(ob_collectible_1__058)
scene.collection.objects.link(ob_collectible_1__059)

# ---- scene / render settings (as saved in the file)
scene.frame_start = 1; scene.frame_end = 250; scene.frame_set(0)
scene.render.engine = 'BLENDER_EEVEE_NEXT'
scene.render.resolution_percentage = 50
scene.render.dither_intensity = 0.0
scene.render.line_thickness = 208.0
scene.cycles.use_denoising = False
scene.cycles.sampling_pattern = 'TABULATED_SOBOL'
scene.cycles.use_light_tree = False
scene.cycles.blur_glossy = 0.0
scene.cycles.sample_clamp_indirect = 0.0
scene.eevee.taa_samples = 64
scene.eevee.use_gtao = True
scene.eevee.gtao_quality = 1.0
scene.eevee.gtao_distance = 1.0
scene.eevee.fast_gi_quality = 1.0
scene.view_settings.look = 'Medium Contrast'
scene.view_settings.view_transform = 'Filmic'
bpy.context.view_layer.update()

# ---- added for rendering (the .blend has no active camera): camera
cam_auto = bpy.data.cameras.new('AutoCamera')
cam_auto.lens = 50.0
cam_auto.sensor_width = 36.0
cam_auto.clip_end = 1313.54
ob_auto_camera = bpy.data.objects.new('AutoCamera', cam_auto)
scene.collection.objects.link(ob_auto_camera)
ob_auto_camera.location = (74.846, -105.815, 41.8768)
ob_auto_camera.rotation_euler = (1.09748, -7.21219e-08, 0.694738)
scene.camera = ob_auto_camera
bpy.context.view_layer.update()
